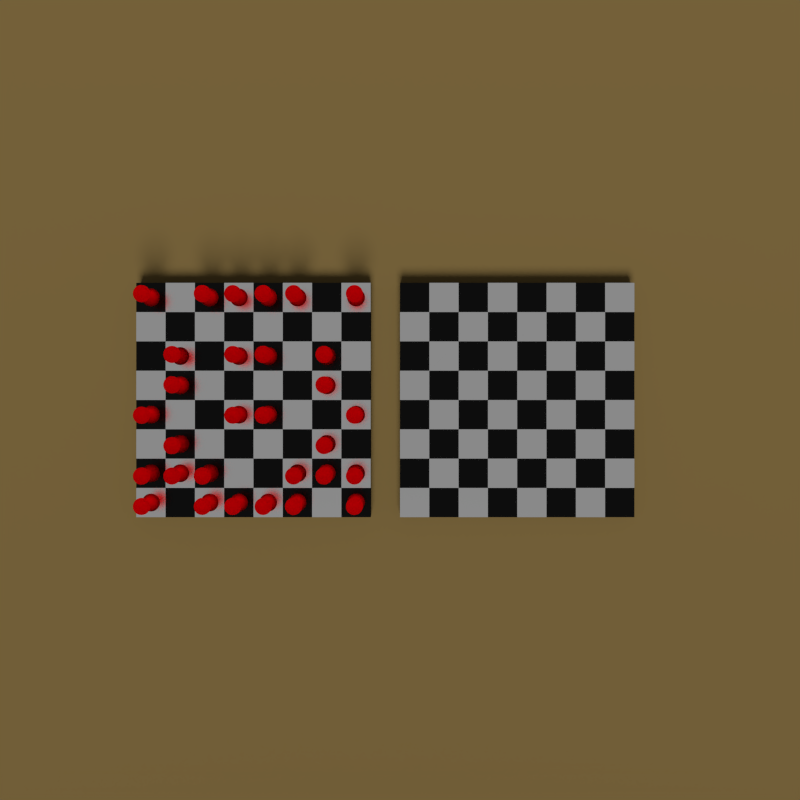 # Source: chessboard_single.blend  (saved by Blender 2.78.0; exported with 4.5.12 LTS)
import bpy
from mathutils import Matrix  # noqa: F401  (used for matrix-valued properties, if any)

bpy.ops.wm.read_factory_settings(use_empty=True)
scene = bpy.context.scene
scene.name = 'Scene'

# ---- collections
col_collection_1 = bpy.data.collections.new('Collection 1'); scene.collection.children.link(col_collection_1)

# ---- materials (node trees are filled in below, after node groups)
mat_black = bpy.data.materials.new('black')
mat_black.alpha_threshold = 0.0
mat_black.diffuse_color = (0.0, 0.0, 0.0, 1.0)
mat_black.roughness = 0.5
mat_black.line_color = (0.0, 0.0, 0.0, 1.0)
mat_white = bpy.data.materials.new('white')
mat_white.alpha_threshold = 0.0
mat_white.diffuse_color = (1.0, 1.0, 1.0, 1.0)
mat_white.roughness = 0.5
mat_white.line_color = (0.0, 0.0, 0.0, 1.0)
mat_pawn = bpy.data.materials.new('pawn')
mat_pawn.alpha_threshold = 0.0
mat_pawn.diffuse_color = (0.2957, 0.0, 0.01831, 1.0)
mat_pawn.roughness = 0.5
mat_pawn.line_color = (0.0, 0.0, 0.0, 1.0)
mat_desk = bpy.data.materials.new('desk')
mat_desk.alpha_threshold = 0.0
mat_desk.diffuse_color = (0.196, 0.13, 0.03134, 1.0)
mat_desk.roughness = 0.5
mat_desk.line_color = (0.0, 0.0, 0.0, 1.0)

# ---- material node trees
mat_black.use_nodes = True; mat_black.node_tree.nodes.clear()
_N = mat_black.node_tree.nodes; _L = mat_black.node_tree.links
n0 = _N.new('ShaderNodeOutputMaterial'); n0.name = 'Material Output'; n0.location = (300, 300)
n1 = _N.new('ShaderNodeBsdfAnisotropic'); n1.name = 'Glossy BSDF'; n1.location = (100, 300)
n1.distribution = 'BECKMANN'
n1.inputs[0].default_value = (0.016, 0.016, 0.016, 1.0)
n1.inputs[1].default_value = 0.266
_L.new(n1.outputs[0], n0.inputs[0])
n0.is_active_output = True
mat_white.use_nodes = True; mat_white.node_tree.nodes.clear()
_N = mat_white.node_tree.nodes; _L = mat_white.node_tree.links
n0 = _N.new('ShaderNodeOutputMaterial'); n0.name = 'Material Output'; n0.location = (300, 300)
n1 = _N.new('ShaderNodeBsdfAnisotropic'); n1.name = 'Glossy BSDF'; n1.location = (100, 300)
n1.distribution = 'BECKMANN'
n1.inputs[0].default_value = (1.0, 1.0, 1.0, 1.0)
n1.inputs[1].default_value = 0.266
_L.new(n1.outputs[0], n0.inputs[0])
n0.is_active_output = True
mat_pawn.use_nodes = True; mat_pawn.node_tree.nodes.clear()
_N = mat_pawn.node_tree.nodes; _L = mat_pawn.node_tree.links
n0 = _N.new('ShaderNodeOutputMaterial'); n0.name = 'Material Output'; n0.location = (300, 300)
n1 = _N.new('ShaderNodeBsdfTranslucent'); n1.name = 'Translucent BSDF'; n1.location = (110, 300)
n1.inputs[0].default_value = (0.814, 0.0, 0.0422, 1.0)
_L.new(n1.outputs[0], n0.inputs[0])
n0.is_active_output = True
mat_desk.use_nodes = True; mat_desk.node_tree.nodes.clear()
_N = mat_desk.node_tree.nodes; _L = mat_desk.node_tree.links
n0 = _N.new('ShaderNodeOutputMaterial'); n0.name = 'Material Output'; n0.location = (300, 300)
n1 = _N.new('ShaderNodeMixShader'); n1.name = 'Mix Shader'; n1.location = (110, 300)
n2 = _N.new('ShaderNodeBsdfDiffuse'); n2.name = 'Diffuse BSDF'; n2.location = (-90, 300)
n2.inputs[0].default_value = (0.06681, 0.04045, 0.0202, 1.0)
n3 = _N.new('ShaderNodeBsdfDiffuse'); n3.name = 'Diffuse BSDF.001'; n3.location = (-90, 300)
n3.inputs[0].default_value = (0.1789, 0.1258, 0.03767, 1.0)
n3.inputs[1].default_value = 0.2
_L.new(n1.outputs[0], n0.inputs[0])
_L.new(n2.outputs[0], n1.inputs[1])
_L.new(n3.outputs[0], n1.inputs[2])
n0.is_active_output = True

# ---- world
world_world = bpy.data.worlds.new('World'); scene.world = world_world
world_world.color = (0.05088, 0.05088, 0.05088)
world_world.use_sun_shadow = False
world_world.sun_shadow_jitter_overblur = 0.0
world_world.cycles.sampling_method = 'NONE'
world_world.cycles.sample_map_resolution = 256

# ---- cameras
cam_camera = bpy.data.cameras.new('Camera')
cam_camera.clip_end = 100.0
cam_camera.lens = 35.0
cam_camera.sensor_width = 32.0
cam_camera.sensor_height = 18.0
cam_camera.ortho_scale = 7.314
cam_camera.dof.focus_distance = 0.0

# ---- lights
light_lamp = bpy.data.lights.new('Lamp', 'SUN')
light_lamp.transmission_factor = 0.0
light_lamp.cutoff_distance = 30.0
light_lamp.angle = 0.4956
light_lamp.energy = 1.0
light_lamp.shadow_buffer_clip_start = 1.001
light_lamp.shadow_soft_size = 0.253
light_lamp.shadow_cascade_max_distance = 1000.0
light_lamp.cycles.max_bounces = 977
light_lamp.cycles.use_multiple_importance_sampling = False

# ---- meshes
me_cube_001 = bpy.data.meshes.new('Cube.001')
me_cube_001.from_pydata([(-6.0, -6.0, -1.0), (-6.0, -4.0, -1.0), (-6.0, -2.0, -1.0), (-6.0, 1.907e-06, -1.0), (-6.0, 2.0, -1.0), (-6.0, 4.0, -1.0), (-6.0, 6.0, -1.0), (-6.0, 8.0, -1.0), (-2.0, -6.0, -1.0), (-2.0, -4.0, -1.0), (-2.0, -2.0, -1.0), (-2.0, 1.907e-06, -1.0), (-2.0, 2.0, -1.0), (-2.0, 4.0, -1.0), (-2.0, 6.0, -1.0), (-2.0, 8.0, -1.0), (1.907e-06, -6.0, -1.0), (1.907e-06, -4.0, -1.0), (1.907e-06, -2.0, -1.0), (1.907e-06, 1.907e-06, -1.0), (1.907e-06, 2.0, -1.0), (1.907e-06, 4.0, -1.0), (1.907e-06, 6.0, -1.0), (1.907e-06, 8.0, -1.0), (2.0, -6.0, -1.0), (2.0, -4.0, -1.0), (2.0, -2.0, -1.0), (2.0, 1.907e-06, -1.0), (2.0, 2.0, -1.0), (2.0, 4.0, -1.0), (2.0, 6.0, -1.0), (2.0, 8.0, -1.0), (4.0, -6.0, -1.0), (4.0, -4.0, -1.0), (4.0, -2.0, -1.0), (4.0, 1.907e-06, -1.0), (4.0, 2.0, -1.0), (4.0, 4.0, -1.0), (4.0, 6.0, -1.0), (4.0, 8.0, -1.0), (6.0, -6.0, -1.0), (6.0, -4.0, -1.0), (6.0, -2.0, -1.0), (6.0, 1.907e-06, -1.0), (6.0, 2.0, -1.0), (6.0, 4.0, -1.0), (6.0, 6.0, -1.0), (6.0, 8.0, -1.0), (8.0, -6.0, -1.0), (8.0, -4.0, -1.0), (8.0, -2.0, -1.0), (8.0, 1.907e-06, -1.0), (8.0, 2.0, -1.0), (8.0, 4.0, -1.0), (8.0, 6.0, -1.0), (8.0, 8.0, -1.0), (-6.0, -8.0, -1.0), (-2.0, -8.0, -1.0), (1.907e-06, -8.0, -1.0), (2.0, -8.0, -1.0), (4.0, -8.0, -1.0), (6.0, -8.0, -1.0), (8.0, -8.0, -1.0), (-8.0, -8.0, -1.0), (-8.0, -4.0, -1.0), (-8.0, -2.0, -1.0), (-8.0, 2.861e-06, -1.0), (-4.0, 6.0, -1.0), (-8.0, -6.0, -1.0), (-8.0, 2.0, -1.0), (-8.0, 4.0, -1.0), (-8.0, 6.0, -1.0), (-8.0, 8.0, -1.0), (-6.0, -4.0, 1.0), (-6.0, -2.0, 1.0), (-6.0, 1.431e-06, 1.0), (-6.0, 8.0, 1.0), (-2.0, -2.0, 1.0), (-2.0, 6.0, 1.0), (-2.0, 8.0, 1.0), (2.384e-06, -4.0, 1.0), (2.384e-06, 1.431e-06, 1.0), (2.384e-06, 4.0, 1.0), (2.384e-06, 8.0, 1.0), (2.0, -6.0, 1.0), (2.0, -4.0, 1.0), (2.0, -2.0, 1.0), (2.0, 1.431e-06, 1.0), (2.0, 2.0, 1.0), (2.0, 4.0, 1.0), (2.0, 8.0, 1.0), (4.0, -6.0, 1.0), (4.0, -4.0, 1.0), (4.0, -2.0, 1.0), (4.0, 1.431e-06, 1.0), (4.0, 2.0, 1.0), (4.0, 8.0, 1.0), (6.0, -6.0, 1.0), (6.0, -4.0, 1.0), (6.0, -2.0, 1.0), (6.0, 1.431e-06, 1.0), (6.0, 6.0, 1.0), (6.0, 8.0, 1.0), (8.0, -6.0, 1.0), (8.0, -4.0, 1.0), (8.0, -2.0, 1.0), (8.0, 1.431e-06, 1.0), (8.0, 4.0, 1.0), (8.0, 6.0, 1.0), (8.0, 8.0, 1.0), (-6.0, -8.0, 1.0), (-6.0, -6.0, 1.0), (-6.0, 2.0, 1.0), (-6.0, 4.0, 1.0), (-6.0, 6.0, 1.0), (-2.0, -8.0, 1.0), (-2.0, -6.0, 1.0), (-2.0, -4.0, 1.0), (-2.0, 2.384e-06, 1.0), (-2.0, 2.0, 1.0), (-2.0, 4.0, 1.0), (9.537e-07, -8.0, 1.0), (9.537e-07, -6.0, 1.0), (9.537e-07, -2.0, 1.0), (9.537e-07, 2.0, 1.0), (9.537e-07, 6.0, 1.0), (2.0, -8.0, 1.0), (2.0, 6.0, 1.0), (4.0, -8.0, 1.0), (4.0, 4.0, 1.0), (4.0, 6.0, 1.0), (6.0, -8.0, 1.0), (6.0, 2.0, 1.0), (6.0, 4.0, 1.0), (8.0, -8.0, 1.0), (8.0, 2.0, 1.0), (-8.0, -8.0, 1.0), (-8.0, -6.0, 1.0), (-8.0, -4.0, 1.0), (-8.0, -2.0, 1.0), (-8.0, 1.907e-06, 1.0), (-8.0, 2.0, 1.0), (-8.0, 4.0, 1.0), (-8.0, 6.0, 1.0), (-8.0, 8.0, 1.0), (-4.0, 8.0, 1.0), (-4.0, -8.0, 1.0), (-4.0, -6.0, 1.0), (-4.0, -4.0, 1.0), (-4.0, -2.0, 1.0), (-4.0, 2.384e-06, 1.0), (-4.0, 2.0, 1.0), (-4.0, 4.0, 1.0), (-4.0, 6.0, 1.0), (-4.0, -8.0, -1.0), (-4.0, -6.0, -1.0), (-4.0, -4.0, -1.0), (-4.0, -2.0, -1.0), (-4.0, 1.907e-06, -1.0), (-4.0, 2.0, -1.0), (-4.0, 4.0, -1.0), (-4.0, 8.0, -1.0)], [], [(0, 56, 63, 68), (1, 0, 68, 64), (2, 1, 64, 65), (3, 2, 65, 66), (4, 3, 66, 69), (5, 4, 69, 70), (6, 5, 70, 71), (7, 6, 71, 72), (8, 57, 154, 155), (9, 8, 155, 156), (10, 9, 156, 157), (11, 10, 157, 158), (12, 11, 158, 159), (13, 12, 159, 160), (14, 13, 160, 67), (15, 14, 67, 161), (16, 58, 57, 8), (17, 16, 8, 9), (18, 17, 9, 10), (19, 18, 10, 11), (20, 19, 11, 12), (21, 20, 12, 13), (22, 21, 13, 14), (23, 22, 14, 15), (24, 59, 58, 16), (25, 24, 16, 17), (26, 25, 17, 18), (27, 26, 18, 19), (28, 27, 19, 20), (29, 28, 20, 21), (30, 29, 21, 22), (31, 30, 22, 23), (32, 60, 59, 24), (33, 32, 24, 25), (34, 33, 25, 26), (35, 34, 26, 27), (36, 35, 27, 28), (37, 36, 28, 29), (38, 37, 29, 30), (39, 38, 30, 31), (40, 61, 60, 32), (41, 40, 32, 33), (42, 41, 33, 34), (43, 42, 34, 35), (44, 43, 35, 36), (45, 44, 36, 37), (46, 45, 37, 38), (47, 46, 38, 39), (48, 62, 61, 40), (49, 48, 40, 41), (50, 49, 41, 42), (51, 50, 42, 43), (52, 51, 43, 44), (53, 52, 44, 45), (54, 53, 45, 46), (55, 54, 46, 47), (111, 137, 136, 110), (73, 138, 137, 111), (74, 139, 138, 73), (75, 140, 139, 74), (112, 141, 140, 75), (113, 142, 141, 112), (114, 143, 142, 113), (76, 144, 143, 114), (116, 147, 146, 115), (117, 148, 147, 116), (77, 149, 148, 117), (118, 150, 149, 77), (119, 151, 150, 118), (120, 152, 151, 119), (78, 153, 152, 120), (79, 145, 153, 78), (122, 116, 115, 121), (80, 117, 116, 122), (123, 77, 117, 80), (81, 118, 77, 123), (124, 119, 118, 81), (82, 120, 119, 124), (125, 78, 120, 82), (83, 79, 78, 125), (84, 122, 121, 126), (85, 80, 122, 84), (86, 123, 80, 85), (87, 81, 123, 86), (88, 124, 81, 87), (89, 82, 124, 88), (127, 125, 82, 89), (90, 83, 125, 127), (91, 84, 126, 128), (92, 85, 84, 91), (93, 86, 85, 92), (94, 87, 86, 93), (95, 88, 87, 94), (129, 89, 88, 95), (130, 127, 89, 129), (96, 90, 127, 130), (97, 91, 128, 131), (98, 92, 91, 97), (99, 93, 92, 98), (100, 94, 93, 99), (132, 95, 94, 100), (133, 129, 95, 132), (101, 130, 129, 133), (102, 96, 130, 101), (103, 97, 131, 134), (104, 98, 97, 103), (105, 99, 98, 104), (106, 100, 99, 105), (135, 132, 100, 106), (107, 133, 132, 135), (108, 101, 133, 107), (109, 102, 101, 108), (0, 111, 110, 56), (111, 0, 1, 73), (2, 74, 73, 1), (3, 75, 74, 2), (4, 112, 75, 3), (5, 113, 112, 4), (6, 114, 113, 5), (7, 76, 114, 6), (8, 116, 115, 57), (9, 117, 116, 8), (10, 77, 117, 9), (11, 118, 77, 10), (12, 119, 118, 11), (13, 120, 119, 12), (14, 78, 120, 13), (15, 79, 78, 14), (16, 122, 121, 58), (17, 80, 122, 16), (18, 123, 80, 17), (19, 81, 123, 18), (20, 124, 81, 19), (21, 82, 124, 20), (22, 125, 82, 21), (23, 83, 125, 22), (24, 84, 126, 59), (25, 85, 84, 24), (26, 86, 85, 25), (27, 87, 86, 26), (28, 88, 87, 27), (29, 89, 88, 28), (30, 127, 89, 29), (31, 90, 127, 30), (32, 91, 128, 60), (33, 92, 91, 32), (34, 93, 92, 33), (35, 94, 93, 34), (36, 95, 94, 35), (37, 129, 95, 36), (38, 130, 129, 37), (39, 96, 130, 38), (40, 97, 131, 61), (41, 98, 97, 40), (42, 99, 98, 41), (43, 100, 99, 42), (44, 132, 100, 43), (45, 133, 132, 44), (46, 101, 133, 45), (47, 102, 101, 46), (48, 103, 134, 62), (49, 104, 103, 48), (50, 105, 104, 49), (51, 106, 105, 50), (52, 135, 106, 51), (53, 107, 135, 52), (54, 108, 107, 53), (55, 109, 108, 54), (56, 110, 136, 63), (0, 111, 137, 68), (1, 73, 138, 64), (2, 74, 139, 65), (3, 75, 140, 66), (4, 112, 141, 69), (5, 113, 142, 70), (6, 114, 143, 71), (57, 115, 146, 154), (8, 116, 147, 155), (9, 117, 148, 156), (10, 77, 149, 157), (11, 118, 150, 158), (12, 119, 151, 159), (13, 120, 152, 160), (14, 78, 153, 67), (58, 121, 115, 57), (16, 122, 116, 8), (17, 80, 117, 9), (18, 123, 77, 10), (19, 81, 118, 11), (20, 124, 119, 12), (21, 82, 120, 13), (22, 125, 78, 14), (59, 126, 121, 58), (24, 84, 122, 16), (25, 85, 80, 17), (26, 86, 123, 18), (27, 87, 81, 19), (28, 88, 124, 20), (29, 89, 82, 21), (30, 127, 125, 22), (60, 128, 126, 59), (32, 91, 84, 24), (33, 92, 85, 25), (34, 93, 86, 26), (35, 94, 87, 27), (36, 95, 88, 28), (37, 129, 89, 29), (38, 130, 127, 30), (61, 131, 128, 60), (40, 97, 91, 32), (41, 98, 92, 33), (42, 99, 93, 34), (43, 100, 94, 35), (44, 132, 95, 36), (45, 133, 129, 37), (46, 101, 130, 38), (62, 134, 131, 61), (48, 103, 97, 40), (49, 104, 98, 41), (50, 105, 99, 42), (51, 106, 100, 43), (52, 135, 132, 44), (53, 107, 133, 45), (54, 108, 101, 46), (63, 136, 137, 68), (68, 137, 138, 64), (64, 138, 139, 65), (65, 139, 140, 66), (66, 140, 141, 69), (69, 141, 142, 70), (70, 142, 143, 71), (71, 143, 144, 72), (154, 146, 147, 155), (155, 147, 148, 156), (156, 148, 149, 157), (157, 149, 150, 158), (158, 150, 151, 159), (159, 151, 152, 160), (160, 152, 153, 67), (67, 153, 145, 161), (76, 7, 72, 144), (79, 15, 161, 145), (83, 23, 15, 79), (90, 31, 23, 83), (96, 39, 31, 90), (102, 47, 39, 96), (109, 55, 47, 102), (0, 111, 147, 155), (148, 156, 1, 73), (149, 157, 2, 74), (150, 158, 3, 75), (151, 159, 4, 112), (152, 160, 5, 113), (153, 67, 6, 114), (145, 161, 7, 76), (154, 146, 110, 56), (147, 111, 110, 146), (148, 73, 111, 147), (149, 74, 73, 148), (150, 75, 74, 149), (151, 112, 75, 150), (152, 113, 112, 151), (153, 114, 113, 152), (145, 76, 114, 153), (56, 0, 155, 154), (0, 1, 156, 155), (157, 156, 1, 2), (158, 157, 2, 3), (159, 158, 3, 4), (160, 159, 4, 5), (67, 160, 5, 6), (161, 67, 6, 7)])
me_cube_001.polygons.foreach_set('material_index', [0, 0, 0, 0, 0, 0, 0, 0, 0, 0, 0, 0, 0, 0, 0, 0, 0, 0, 0, 0, 0, 0, 0, 0, 0, 0, 0, 0, 0, 0, 0, 0, 0, 0, 0, 0, 0, 0, 0, 0, 0, 0, 0, 0, 0, 0, 0, 0, 0, 0, 0, 0, 0, 0, 0, 0, 1, 0, 1, 0, 1, 0, 1, 0, 1, 0, 1, 0, 1, 0, 1, 0, 0, 1, 0, 1, 0, 1, 0, 1, 1, 0, 1, 0, 1, 0, 1, 0, 0, 1, 0, 1, 0, 1, 0, 1, 1, 0, 1, 0, 1, 0, 1, 0, 0, 1, 0, 1, 0, 1, 0, 1, 0, 0, 0, 0, 0, 0, 0, 0, 0, 0, 0, 0, 0, 0, 0, 0, 0, 0, 0, 0, 0, 0, 0, 0, 0, 0, 0, 0, 0, 0, 0, 0, 0, 0, 0, 0, 0, 0, 0, 0, 0, 0, 0, 0, 0, 0, 0, 0, 0, 0, 0, 0, 0, 0, 0, 0, 0, 0, 0, 0, 0, 0, 0, 0, 0, 0, 0, 0, 0, 0, 0, 0, 0, 0, 0, 0, 0, 0, 0, 0, 0, 0, 0, 0, 0, 0, 0, 0, 0, 0, 0, 0, 0, 0, 0, 0, 0, 0, 0, 0, 0, 0, 0, 0, 0, 0, 0, 0, 0, 0, 0, 0, 0, 0, 0, 0, 0, 0, 0, 0, 0, 0, 0, 0, 0, 0, 0, 0, 0, 0, 0, 0, 0, 0, 0, 0, 0, 0, 0, 0, 0, 0, 0, 0, 0, 1, 0, 1, 0, 1, 0, 1, 0, 0, 0, 0, 0, 0, 0, 0])
me_cube_001.materials.append(mat_black)
me_cube_001.materials.append(mat_white)
me_cube_001.use_remesh_preserve_volume = False
me_cube_001.use_remesh_preserve_attributes = False
me_cube_001.use_mirror_vertex_groups = False
me_cube_001.update()
me_plane_011 = bpy.data.meshes.new('Plane.011')
me_plane_011.from_pydata([(-0.485, 2.21, 0.28), (-0.5419, 2.211, 0.1446), (-0.4582, 2.309, 0.2646), (-0.3962, 2.211, 0.397), (-0.4885, 2.119, 0.282), (-0.5463, 2.119, 0.1456), (-0.5106, 2.31, 0.1369), (-0.3739, 2.31, 0.3737), (-0.3992, 2.119, 0.4003), (2.062e-07, 2.21, 0.56), (-0.1457, 2.211, 0.5416), (1.378e-07, 2.309, 0.5291), (0.1457, 2.211, 0.5416), (2.757e-07, 2.119, 0.5641), (-0.1471, 2.119, 0.5459), (-0.1367, 2.31, 0.5106), (0.1367, 2.31, 0.5106), (0.1471, 2.119, 0.5459), (0.485, 2.21, 0.28), (0.3962, 2.211, 0.397), (0.4582, 2.309, 0.2646), (0.5419, 2.211, 0.1446), (0.4885, 2.119, 0.282), (0.3992, 2.119, 0.4003), (0.3739, 2.31, 0.3737), (0.5106, 2.31, 0.1369), (0.5463, 2.119, 0.1456), (0.485, 2.21, -0.28), (0.5419, 2.211, -0.1446), (0.4582, 2.309, -0.2646), (0.3962, 2.211, -0.397), (0.4885, 2.119, -0.282), (0.5463, 2.119, -0.1456), (0.5106, 2.31, -0.1369), (0.3739, 2.31, -0.3737), (0.3992, 2.119, -0.4003), (-2.056e-07, 2.21, -0.56), (0.1457, 2.211, -0.5416), (-1.267e-07, 2.309, -0.5291), (-0.1457, 2.211, -0.5416), (-2.757e-07, 2.119, -0.5641), (0.1471, 2.119, -0.5459), (0.1367, 2.31, -0.5106), (-0.1367, 2.31, -0.5106), (-0.1471, 2.119, -0.5459), (-0.485, 2.21, -0.28), (-0.5419, 2.211, -0.1446), (-0.4885, 2.119, -0.282), (-0.3962, 2.211, -0.397), (-0.4582, 2.309, -0.2646), (-0.5106, 2.31, -0.1369), (-0.5463, 2.119, -0.1456), (-0.3992, 2.119, -0.4003), (-0.3739, 2.31, -0.3737), (-0.2985, 2.567, 0.1724), (-0.2987, 2.596, 0.09903), (-0.2351, 2.596, 0.2092), (-0.3542, 2.505, 0.2045), (-0.3868, 2.511, 0.1074), (-0.1924, 2.656, 0.1111), (-0.2864, 2.511, 0.2813), (2.559e-08, 2.567, 0.3447), (-0.06359, 2.596, 0.3082), (0.06359, 2.596, 0.3082), (4.284e-08, 2.505, 0.409), (-0.1004, 2.511, 0.3887), (7.451e-09, 2.656, 0.2221), (0.1004, 2.511, 0.3887), (0.2985, 2.567, 0.1724), (0.2351, 2.596, 0.2092), (0.2987, 2.596, 0.09903), (0.3542, 2.505, 0.2045), (0.2864, 2.511, 0.2813), (0.1924, 2.656, 0.1111), (0.3868, 2.511, 0.1074), (0.2985, 2.567, -0.1724), (0.2987, 2.596, -0.09903), (0.2351, 2.596, -0.2092), (0.3542, 2.505, -0.2045), (0.3868, 2.511, -0.1074), (0.1924, 2.656, -0.1111), (0.2864, 2.511, -0.2813), (-1.076e-08, 2.567, -0.3447), (0.06359, 2.596, -0.3082), (-0.06359, 2.596, -0.3082), (-2.421e-08, 2.505, -0.409), (0.1004, 2.511, -0.3887), (0.0, 2.656, -0.2221), (-0.1004, 2.511, -0.3887), (-0.2985, 2.567, -0.1724), (-0.2351, 2.596, -0.2092), (-0.2987, 2.596, -0.09903), (-0.3542, 2.505, -0.2045), (-0.2864, 2.511, -0.2813), (-0.1924, 2.656, -0.1111), (-0.3868, 2.511, -0.1074), (-0.3354, 1.915, 0.1936), (-0.3751, 1.915, 0.09994), (-0.2673, 1.81, 0.1543), (-0.2741, 1.915, 0.2748), (-0.407, 1.982, 0.235), (-0.4552, 1.982, 0.1213), (-0.2989, 1.81, 0.07966), (-0.2185, 1.81, 0.2191), (-0.3326, 1.982, 0.3336), (3.226e-07, 1.915, 0.3873), (-0.101, 1.915, 0.3748), (2.85e-07, 1.81, 0.3087), (0.101, 1.915, 0.3748), (3.371e-07, 1.982, 0.47), (-0.1225, 1.982, 0.4548), (-0.08048, 1.81, 0.2987), (0.08048, 1.81, 0.2987), (0.1225, 1.982, 0.4548), (0.3354, 1.915, 0.1936), (0.2741, 1.915, 0.2748), (0.2673, 1.81, 0.1543), (0.3751, 1.915, 0.09994), (0.407, 1.982, 0.235), (0.3326, 1.982, 0.3336), (0.2185, 1.81, 0.2191), (0.2989, 1.81, 0.07966), (0.4552, 1.982, 0.1213), (0.3354, 1.915, -0.1936), (0.3751, 1.915, -0.09994), (0.2673, 1.81, -0.1543), (0.2741, 1.915, -0.2748), (0.407, 1.982, -0.235), (0.4552, 1.982, -0.1213), (0.2989, 1.81, -0.07966), (0.2185, 1.81, -0.2191), (0.3326, 1.982, -0.3336), (-3.211e-07, 1.915, -0.3873), (0.101, 1.915, -0.3748), (-2.831e-07, 1.81, -0.3087), (-0.101, 1.915, -0.3748), (-3.39e-07, 1.982, -0.47), (0.1225, 1.982, -0.4548), (0.08048, 1.81, -0.2987), (-0.08048, 1.81, -0.2987), (-0.1225, 1.982, -0.4548), (-0.3354, 1.915, -0.1936), (-0.3751, 1.915, -0.09994), (-0.407, 1.982, -0.235), (-0.2741, 1.915, -0.2748), (-0.2673, 1.81, -0.1543), (-0.2989, 1.81, -0.07966), (-0.4552, 1.982, -0.1213), (-0.3326, 1.982, -0.3336), (-0.2185, 1.81, -0.2191), (-0.2375, 1.057, 0.1371), (-0.2656, 1.057, 0.07077), (-0.2801, 0.7368, 0.1617), (-0.1941, 1.057, 0.1946), (-0.2144, 1.372, 0.1238), (-0.2397, 1.372, 0.06389), (-0.3132, 0.7368, 0.08347), (-0.2289, 0.7368, 0.2295), (-0.1752, 1.372, 0.1757), (1.188e-07, 1.057, 0.2742), (-0.07151, 1.057, 0.2654), (6.519e-08, 0.7368, 0.3234), (0.07151, 1.057, 0.2654), (1.751e-07, 1.372, 0.2476), (-0.06455, 1.372, 0.2396), (-0.08433, 0.7368, 0.313), (0.08433, 0.7368, 0.313), (0.06455, 1.372, 0.2396), (0.2375, 1.057, 0.1371), (0.1941, 1.057, 0.1946), (0.2801, 0.7368, 0.1617), (0.2656, 1.057, 0.07077), (0.2144, 1.372, 0.1238), (0.1752, 1.372, 0.1757), (0.2289, 0.7368, 0.2295), (0.3132, 0.7368, 0.08347), (0.2397, 1.372, 0.06389), (0.2375, 1.057, -0.1371), (0.2656, 1.057, -0.07077), (0.2801, 0.7368, -0.1617), (0.1941, 1.057, -0.1946), (0.2144, 1.372, -0.1238), (0.2397, 1.372, -0.06389), (0.3132, 0.7368, -0.08347), (0.2289, 0.7368, -0.2295), (0.1752, 1.372, -0.1757), (-1.043e-07, 1.057, -0.2742), (0.07151, 1.057, -0.2654), (-4.47e-08, 0.7368, -0.3234), (-0.07151, 1.057, -0.2654), (-1.676e-07, 1.372, -0.2476), (0.06455, 1.372, -0.2396), (0.08433, 0.7368, -0.313), (-0.08433, 0.7368, -0.313), (-0.06455, 1.372, -0.2396), (-0.2375, 1.057, -0.1371), (-0.1941, 1.057, -0.1946), (-0.2801, 0.7368, -0.1617), (-0.2656, 1.057, -0.07077), (-0.2144, 1.372, -0.1238), (-0.1752, 1.372, -0.1757), (-0.2289, 0.7368, -0.2295), (-0.3132, 0.7368, -0.08347), (-0.2397, 1.372, -0.06388), (-0.4335, 0.1408, 0.2503), (-0.4848, 0.1408, 0.1292), (-0.4835, 0.05782, 0.2792), (-0.3543, 0.1408, 0.3552), (-0.3831, 0.2671, 0.2212), (-0.4284, 0.2671, 0.1142), (-0.5407, 0.05782, 0.1441), (-0.3951, 0.05782, 0.3962), (-0.3131, 0.2671, 0.3139), (-3.006e-08, 0.1408, 0.5006), (-0.1305, 0.1408, 0.4844), (-4.47e-08, 0.05782, 0.5583), (0.1305, 0.1408, 0.4844), (-1.118e-08, 0.2671, 0.4423), (-0.1153, 0.2671, 0.4281), (-0.1456, 0.05782, 0.5403), (0.1456, 0.05782, 0.5403), (0.1153, 0.2671, 0.4281), (0.4335, 0.1408, 0.2503), (0.3543, 0.1408, 0.3552), (0.4835, 0.05782, 0.2792), (0.4848, 0.1408, 0.1292), (0.3831, 0.2671, 0.2212), (0.3131, 0.2671, 0.3139), (0.3951, 0.05782, 0.3962), (0.5407, 0.05782, 0.1441), (0.4284, 0.2671, 0.1142), (0.4335, 0.1408, -0.2503), (0.4848, 0.1408, -0.1292), (0.4835, 0.05782, -0.2792), (0.3543, 0.1408, -0.3552), (0.3831, 0.2671, -0.2212), (0.4284, 0.2671, -0.1142), (0.5407, 0.05782, -0.1441), (0.3951, 0.05782, -0.3962), (0.3131, 0.2671, -0.3139), (6.706e-08, 0.1408, -0.5006), (0.1305, 0.1408, -0.4844), (7.823e-08, 0.05782, -0.5583), (-0.1305, 0.1408, -0.4844), (4.47e-08, 0.2671, -0.4423), (0.1153, 0.2671, -0.4281), (0.1456, 0.05782, -0.5403), (-0.1456, 0.05782, -0.5403), (-0.1153, 0.2671, -0.4281), (-0.4335, 0.1408, -0.2503), (-0.3543, 0.1408, -0.3552), (-0.4835, 0.05782, -0.2792), (-0.4848, 0.1408, -0.1292), (-0.3831, 0.2671, -0.2212), (-0.3131, 0.2671, -0.3139), (-0.3951, 0.05782, -0.3962), (-0.5407, 0.05782, -0.1441), (-0.4284, 0.2671, -0.1142), (-0.5673, 2.119, 3.912e-07), (-0.5623, 2.211, 3.129e-07), (-0.5287, 2.312, 2.347e-07), (-0.3943, 2.518, 1.378e-07), (-0.2958, 2.608, 1.197e-07), (-0.1731, 2.68, 1.136e-07), (-0.4727, 1.982, 4.545e-07), (-0.3895, 1.915, 4.363e-07), (-0.3104, 1.81, 3.949e-07), (-0.249, 1.372, 2.831e-07), (-0.2758, 1.057, 2.193e-07), (-0.3253, 0.7368, 1.583e-07), (-0.4449, 0.2671, 7.451e-08), (-0.5034, 0.1408, 5.122e-08), (-0.5615, 0.05782, 3.353e-08), (-0.519, 2.041, 0.1383), (-0.4641, 2.041, 0.268), (-0.3793, 2.041, 0.3803), (-0.4573, 2.413, 0.124), (-0.4131, 2.409, 0.2385), (-0.336, 2.413, 0.334), (-0.2471, 1.638, 0.06584), (-0.2209, 1.638, 0.1276), (-0.1806, 1.638, 0.1811), (-0.3713, 0.4586, 0.09894), (-0.332, 0.4586, 0.1917), (-0.2713, 0.4586, 0.2721), (-0.5964, -0.00341, 0.1589), (-0.5333, -0.00341, 0.3079), (-0.4358, -0.00341, 0.437), (-0.1397, 2.041, 0.5186), (3.227e-07, 2.041, 0.5359), (0.1397, 2.041, 0.5186), (-0.1213, 2.413, 0.458), (8.149e-08, 2.409, 0.477), (0.1213, 2.413, 0.458), (-0.06652, 1.638, 0.2469), (2.346e-07, 1.638, 0.2551), (0.06652, 1.638, 0.2469), (-0.09996, 0.4586, 0.371), (1.921e-08, 0.4586, 0.3834), (0.09996, 0.4586, 0.371), (-0.1606, -0.00341, 0.5959), (-5.588e-08, -0.00341, 0.6158), (0.1606, -0.00341, 0.5959), (0.3793, 2.041, 0.3803), (0.4641, 2.041, 0.268), (0.519, 2.041, 0.1383), (0.336, 2.413, 0.334), (0.4131, 2.409, 0.2385), (0.4573, 2.413, 0.124), (0.1806, 1.638, 0.1811), (0.2209, 1.638, 0.1276), (0.2471, 1.638, 0.06584), (0.2713, 0.4586, 0.2721), (0.332, 0.4586, 0.1917), (0.3713, 0.4586, 0.09894), (0.4358, -0.00341, 0.437), (0.5333, -0.00341, 0.3079), (0.5964, -0.00341, 0.1589), (0.519, 2.041, -0.1383), (0.4641, 2.041, -0.268), (0.3793, 2.041, -0.3803), (0.4573, 2.413, -0.124), (0.4131, 2.409, -0.2385), (0.336, 2.413, -0.334), (0.2471, 1.638, -0.06584), (0.2209, 1.638, -0.1276), (0.1806, 1.638, -0.1811), (0.3713, 0.4586, -0.09894), (0.332, 0.4586, -0.1917), (0.2713, 0.4586, -0.2721), (0.5964, -0.00341, -0.1589), (0.5333, -0.00341, -0.3079), (0.4358, -0.00341, -0.437), (0.1397, 2.041, -0.5186), (-3.25e-07, 2.041, -0.5359), (-0.1397, 2.041, -0.5186), (0.1213, 2.413, -0.458), (-6.333e-08, 2.409, -0.477), (-0.1213, 2.413, -0.458), (0.06652, 1.638, -0.2469), (-2.286e-07, 1.638, -0.2551), (-0.06652, 1.638, -0.2469), (0.09996, 0.4586, -0.371), (6.519e-09, 0.4586, -0.3834), (-0.09996, 0.4586, -0.371), (0.1606, -0.00341, -0.5959), (8.196e-08, -0.00341, -0.6158), (-0.1606, -0.00341, -0.5959), (-0.519, 2.041, -0.1383), (-0.4641, 2.041, -0.268), (-0.3793, 2.041, -0.3803), (-0.4573, 2.413, -0.124), (-0.4131, 2.409, -0.2385), (-0.336, 2.413, -0.334), (-0.2471, 1.638, -0.06584), (-0.2209, 1.638, -0.1276), (-0.1806, 1.638, -0.181), (-0.3713, 0.4586, -0.09894), (-0.332, 0.4586, -0.1917), (-0.2713, 0.4586, -0.2721), (-0.5964, -0.00341, -0.1589), (-0.5333, -0.00341, -0.3079), (-0.4358, -0.00341, -0.437), (-0.2837, 2.119, 0.4913), (-0.2812, 2.211, 0.487), (-0.2644, 2.312, 0.4579), (0.2837, 2.119, 0.4913), (0.2812, 2.211, 0.487), (0.2644, 2.312, 0.4579), (0.5673, 2.119, -1.937e-07), (0.5623, 2.211, -1.276e-07), (0.5287, 2.312, -5.588e-08), (0.2837, 2.119, -0.4913), (0.2812, 2.211, -0.487), (0.2644, 2.312, -0.4579), (-0.2837, 2.119, -0.4913), (-0.2812, 2.211, -0.487), (-0.2644, 2.312, -0.4579), (-0.2363, 1.982, 0.4094), (-0.1947, 1.915, 0.3373), (-0.1552, 1.81, 0.2688), (0.2363, 1.982, 0.4094), (0.1947, 1.915, 0.3373), (0.1552, 1.81, 0.2688), (0.4727, 1.982, -2.44e-07), (0.3895, 1.915, -2.244e-07), (0.3104, 1.81, -1.844e-07), (0.2363, 1.982, -0.4094), (0.1947, 1.915, -0.3373), (0.1552, 1.81, -0.2688), (-0.2363, 1.982, -0.4094), (-0.1947, 1.915, -0.3373), (-0.1552, 1.81, -0.2688), (-0.1245, 1.372, 0.2156), (-0.1379, 1.057, 0.2389), (-0.1626, 0.7368, 0.2817), (0.1245, 1.372, 0.2156), (0.1379, 1.057, 0.2389), (0.1626, 0.7368, 0.2817), (0.249, 1.372, -7.264e-08), (0.2758, 1.057, -1.397e-08), (0.3253, 0.7368, 3.912e-08), (0.1245, 1.372, -0.2156), (0.1379, 1.057, -0.2389), (0.1626, 0.7368, -0.2817), (-0.1245, 1.372, -0.2156), (-0.1379, 1.057, -0.2389), (-0.1626, 0.7368, -0.2817), (-0.2224, 0.2671, 0.3853), (-0.2517, 0.1408, 0.436), (-0.2807, 0.05782, 0.4863), (0.2224, 0.2671, 0.3853), (0.2517, 0.1408, 0.436), (0.2807, 0.05782, 0.4863), (0.4449, 0.2671, 1.136e-07), (0.5034, 0.1408, 1.295e-07), (0.5615, 0.05782, 1.416e-07), (0.2224, 0.2671, -0.3853), (0.2517, 0.1408, -0.436), (0.2807, 0.05782, -0.4863), (-0.2224, 0.2671, -0.3853), (-0.2517, 0.1408, -0.436), (-0.2807, 0.05782, -0.4863), (-0.08657, 2.68, -0.1499), (-0.1479, 2.608, -0.2561), (-0.1972, 2.518, -0.3415), (0.08657, 2.68, -0.1499), (0.1479, 2.608, -0.2561), (0.1972, 2.518, -0.3415), (0.1731, 2.68, 9.127e-08), (0.2958, 2.608, 7.87e-08), (0.3943, 2.518, 5.402e-08), (0.08657, 2.68, 0.1499), (0.1479, 2.608, 0.2561), (0.1972, 2.518, 0.3415), (-0.08657, 2.68, 0.1499), (-0.1479, 2.608, 0.2561), (-0.1972, 2.518, 0.3415), (-0.539, 2.041, 4.433e-07), (-0.4712, 2.416, 1.731e-07), (2.001e-09, 2.734, 1.039e-07), (-0.2566, 1.638, 3.425e-07), (-0.3856, 0.4586, 1.091e-07), (-0.6193, -0.00341, 2.361e-08), (-0.2695, 2.041, 0.4668), (-0.2356, 2.416, 0.4081), (-0.1283, 1.638, 0.2222), (-0.1928, 0.4586, 0.3339), (-0.3097, -0.00341, 0.5363), (0.2695, 2.041, 0.4668), (0.2356, 2.416, 0.4081), (0.1283, 1.638, 0.2222), (0.1928, 0.4586, 0.3339), (0.3097, -0.00341, 0.5363), (0.539, 2.041, -2.368e-07), (0.4712, 2.416, 1.163e-08), (0.2566, 1.638, -1.313e-07), (0.3856, 0.4586, 8.39e-08), (0.6193, -0.00341, 1.544e-07), (0.2695, 2.041, -0.4668), (0.2356, 2.416, -0.4081), (0.1283, 1.638, -0.2222), (0.1928, 0.4586, -0.3339), (0.3097, -0.00341, -0.5363), (-0.2695, 2.041, -0.4668), (-0.2356, 2.416, -0.4081), (-0.1283, 1.638, -0.2222), (-0.1928, 0.4586, -0.3339), (-0.3097, -0.00341, -0.5363)], [], [(0, 4, 5, 1), (1, 5, 258, 259), (4, 274, 273, 5), (5, 273, 438, 258), (0, 1, 6, 2), (2, 6, 276, 277), (1, 259, 260, 6), (6, 260, 439, 276), (0, 2, 7, 3), (3, 7, 365, 364), (2, 277, 278, 7), (7, 278, 445, 365), (0, 3, 8, 4), (4, 8, 275, 274), (3, 364, 363, 8), (8, 363, 444, 275), (9, 13, 14, 10), (10, 14, 363, 364), (13, 289, 288, 14), (14, 288, 444, 363), (9, 10, 15, 11), (11, 15, 291, 292), (10, 364, 365, 15), (15, 365, 445, 291), (9, 11, 16, 12), (12, 16, 368, 367), (11, 292, 293, 16), (16, 293, 450, 368), (9, 12, 17, 13), (13, 17, 290, 289), (12, 367, 366, 17), (17, 366, 449, 290), (18, 22, 23, 19), (19, 23, 366, 367), (22, 304, 303, 23), (23, 303, 449, 366), (18, 19, 24, 20), (20, 24, 306, 307), (19, 367, 368, 24), (24, 368, 450, 306), (18, 20, 25, 21), (21, 25, 371, 370), (20, 307, 308, 25), (25, 308, 455, 371), (18, 21, 26, 22), (22, 26, 305, 304), (21, 370, 369, 26), (26, 369, 454, 305), (27, 31, 32, 28), (28, 32, 369, 370), (31, 319, 318, 32), (32, 318, 454, 369), (27, 28, 33, 29), (29, 33, 321, 322), (28, 370, 371, 33), (33, 371, 455, 321), (27, 29, 34, 30), (30, 34, 374, 373), (29, 322, 323, 34), (34, 323, 460, 374), (27, 30, 35, 31), (31, 35, 320, 319), (30, 373, 372, 35), (35, 372, 459, 320), (36, 40, 41, 37), (37, 41, 372, 373), (40, 334, 333, 41), (41, 333, 459, 372), (36, 37, 42, 38), (38, 42, 336, 337), (37, 373, 374, 42), (42, 374, 460, 336), (36, 38, 43, 39), (39, 43, 377, 376), (38, 337, 338, 43), (43, 338, 465, 377), (36, 39, 44, 40), (40, 44, 335, 334), (39, 376, 375, 44), (44, 375, 464, 335), (45, 49, 50, 46), (46, 50, 260, 259), (49, 352, 351, 50), (50, 351, 439, 260), (45, 46, 51, 47), (47, 51, 348, 349), (46, 259, 258, 51), (51, 258, 438, 348), (45, 47, 52, 48), (48, 52, 375, 376), (47, 349, 350, 52), (52, 350, 464, 375), (45, 48, 53, 49), (49, 53, 353, 352), (48, 376, 377, 53), (53, 377, 465, 353), (54, 57, 58, 55), (55, 58, 261, 262), (57, 277, 276, 58), (58, 276, 439, 261), (54, 55, 59, 56), (56, 59, 435, 436), (55, 262, 263, 59), (59, 263, 440, 435), (54, 56, 60, 57), (57, 60, 278, 277), (56, 436, 437, 60), (60, 437, 445, 278), (61, 64, 65, 62), (62, 65, 437, 436), (64, 292, 291, 65), (65, 291, 445, 437), (61, 62, 66, 63), (63, 66, 432, 433), (62, 436, 435, 66), (66, 435, 440, 432), (61, 63, 67, 64), (64, 67, 293, 292), (63, 433, 434, 67), (67, 434, 450, 293), (68, 71, 72, 69), (69, 72, 434, 433), (71, 307, 306, 72), (72, 306, 450, 434), (68, 69, 73, 70), (70, 73, 429, 430), (69, 433, 432, 73), (73, 432, 440, 429), (68, 70, 74, 71), (71, 74, 308, 307), (70, 430, 431, 74), (74, 431, 455, 308), (75, 78, 79, 76), (76, 79, 431, 430), (78, 322, 321, 79), (79, 321, 455, 431), (75, 76, 80, 77), (77, 80, 426, 427), (76, 430, 429, 80), (80, 429, 440, 426), (75, 77, 81, 78), (78, 81, 323, 322), (77, 427, 428, 81), (81, 428, 460, 323), (82, 85, 86, 83), (83, 86, 428, 427), (85, 337, 336, 86), (86, 336, 460, 428), (82, 83, 87, 84), (84, 87, 423, 424), (83, 427, 426, 87), (87, 426, 440, 423), (82, 84, 88, 85), (85, 88, 338, 337), (84, 424, 425, 88), (88, 425, 465, 338), (89, 92, 93, 90), (90, 93, 425, 424), (92, 352, 353, 93), (93, 353, 465, 425), (89, 90, 94, 91), (91, 94, 263, 262), (90, 424, 423, 94), (94, 423, 440, 263), (89, 91, 95, 92), (92, 95, 351, 352), (91, 262, 261, 95), (95, 261, 439, 351), (96, 100, 101, 97), (97, 101, 264, 265), (100, 274, 273, 101), (101, 273, 438, 264), (96, 97, 102, 98), (98, 102, 279, 280), (97, 265, 266, 102), (102, 266, 441, 279), (96, 98, 103, 99), (99, 103, 380, 379), (98, 280, 281, 103), (103, 281, 446, 380), (96, 99, 104, 100), (100, 104, 275, 274), (99, 379, 378, 104), (104, 378, 444, 275), (105, 109, 110, 106), (106, 110, 378, 379), (109, 289, 288, 110), (110, 288, 444, 378), (105, 106, 111, 107), (107, 111, 294, 295), (106, 379, 380, 111), (111, 380, 446, 294), (105, 107, 112, 108), (108, 112, 383, 382), (107, 295, 296, 112), (112, 296, 451, 383), (105, 108, 113, 109), (109, 113, 290, 289), (108, 382, 381, 113), (113, 381, 449, 290), (114, 118, 119, 115), (115, 119, 381, 382), (118, 304, 303, 119), (119, 303, 449, 381), (114, 115, 120, 116), (116, 120, 309, 310), (115, 382, 383, 120), (120, 383, 451, 309), (114, 116, 121, 117), (117, 121, 386, 385), (116, 310, 311, 121), (121, 311, 456, 386), (114, 117, 122, 118), (118, 122, 305, 304), (117, 385, 384, 122), (122, 384, 454, 305), (123, 127, 128, 124), (124, 128, 384, 385), (127, 319, 318, 128), (128, 318, 454, 384), (123, 124, 129, 125), (125, 129, 324, 325), (124, 385, 386, 129), (129, 386, 456, 324), (123, 125, 130, 126), (126, 130, 389, 388), (125, 325, 326, 130), (130, 326, 461, 389), (123, 126, 131, 127), (127, 131, 320, 319), (126, 388, 387, 131), (131, 387, 459, 320), (132, 136, 137, 133), (133, 137, 387, 388), (136, 334, 333, 137), (137, 333, 459, 387), (132, 133, 138, 134), (134, 138, 339, 340), (133, 388, 389, 138), (138, 389, 461, 339), (132, 134, 139, 135), (135, 139, 392, 391), (134, 340, 341, 139), (139, 341, 466, 392), (132, 135, 140, 136), (136, 140, 335, 334), (135, 391, 390, 140), (140, 390, 464, 335), (141, 145, 146, 142), (142, 146, 266, 265), (145, 355, 354, 146), (146, 354, 441, 266), (141, 142, 147, 143), (143, 147, 348, 349), (142, 265, 264, 147), (147, 264, 438, 348), (141, 143, 148, 144), (144, 148, 390, 391), (143, 349, 350, 148), (148, 350, 464, 390), (141, 144, 149, 145), (145, 149, 356, 355), (144, 391, 392, 149), (149, 392, 466, 356), (150, 154, 155, 151), (151, 155, 267, 268), (154, 280, 279, 155), (155, 279, 441, 267), (150, 151, 156, 152), (152, 156, 282, 283), (151, 268, 269, 156), (156, 269, 442, 282), (150, 152, 157, 153), (153, 157, 395, 394), (152, 283, 284, 157), (157, 284, 447, 395), (150, 153, 158, 154), (154, 158, 281, 280), (153, 394, 393, 158), (158, 393, 446, 281), (159, 163, 164, 160), (160, 164, 393, 394), (163, 295, 294, 164), (164, 294, 446, 393), (159, 160, 165, 161), (161, 165, 297, 298), (160, 394, 395, 165), (165, 395, 447, 297), (159, 161, 166, 162), (162, 166, 398, 397), (161, 298, 299, 166), (166, 299, 452, 398), (159, 162, 167, 163), (163, 167, 296, 295), (162, 397, 396, 167), (167, 396, 451, 296), (168, 172, 173, 169), (169, 173, 396, 397), (172, 310, 309, 173), (173, 309, 451, 396), (168, 169, 174, 170), (170, 174, 312, 313), (169, 397, 398, 174), (174, 398, 452, 312), (168, 170, 175, 171), (171, 175, 401, 400), (170, 313, 314, 175), (175, 314, 457, 401), (168, 171, 176, 172), (172, 176, 311, 310), (171, 400, 399, 176), (176, 399, 456, 311), (177, 181, 182, 178), (178, 182, 399, 400), (181, 325, 324, 182), (182, 324, 456, 399), (177, 178, 183, 179), (179, 183, 327, 328), (178, 400, 401, 183), (183, 401, 457, 327), (177, 179, 184, 180), (180, 184, 404, 403), (179, 328, 329, 184), (184, 329, 462, 404), (177, 180, 185, 181), (181, 185, 326, 325), (180, 403, 402, 185), (185, 402, 461, 326), (186, 190, 191, 187), (187, 191, 402, 403), (190, 340, 339, 191), (191, 339, 461, 402), (186, 187, 192, 188), (188, 192, 342, 343), (187, 403, 404, 192), (192, 404, 462, 342), (186, 188, 193, 189), (189, 193, 407, 406), (188, 343, 344, 193), (193, 344, 467, 407), (186, 189, 194, 190), (190, 194, 341, 340), (189, 406, 405, 194), (194, 405, 466, 341), (195, 199, 200, 196), (196, 200, 405, 406), (199, 355, 356, 200), (200, 356, 466, 405), (195, 196, 201, 197), (197, 201, 359, 358), (196, 406, 407, 201), (201, 407, 467, 359), (195, 197, 202, 198), (198, 202, 269, 268), (197, 358, 357, 202), (202, 357, 442, 269), (195, 198, 203, 199), (199, 203, 354, 355), (198, 268, 267, 203), (203, 267, 441, 354), (204, 208, 209, 205), (205, 209, 270, 271), (208, 283, 282, 209), (209, 282, 442, 270), (204, 205, 210, 206), (206, 210, 285, 286), (205, 271, 272, 210), (210, 272, 443, 285), (204, 206, 211, 207), (207, 211, 410, 409), (206, 286, 287, 211), (211, 287, 448, 410), (204, 207, 212, 208), (208, 212, 284, 283), (207, 409, 408, 212), (212, 408, 447, 284), (213, 217, 218, 214), (214, 218, 408, 409), (217, 298, 297, 218), (218, 297, 447, 408), (213, 214, 219, 215), (215, 219, 300, 301), (214, 409, 410, 219), (219, 410, 448, 300), (213, 215, 220, 216), (216, 220, 413, 412), (215, 301, 302, 220), (220, 302, 453, 413), (213, 216, 221, 217), (217, 221, 299, 298), (216, 412, 411, 221), (221, 411, 452, 299), (222, 226, 227, 223), (223, 227, 411, 412), (226, 313, 312, 227), (227, 312, 452, 411), (222, 223, 228, 224), (224, 228, 315, 316), (223, 412, 413, 228), (228, 413, 453, 315), (222, 224, 229, 225), (225, 229, 416, 415), (224, 316, 317, 229), (229, 317, 458, 416), (222, 225, 230, 226), (226, 230, 314, 313), (225, 415, 414, 230), (230, 414, 457, 314), (231, 235, 236, 232), (232, 236, 414, 415), (235, 328, 327, 236), (236, 327, 457, 414), (231, 232, 237, 233), (233, 237, 330, 331), (232, 415, 416, 237), (237, 416, 458, 330), (231, 233, 238, 234), (234, 238, 419, 418), (233, 331, 332, 238), (238, 332, 463, 419), (231, 234, 239, 235), (235, 239, 329, 328), (234, 418, 417, 239), (239, 417, 462, 329), (240, 244, 245, 241), (241, 245, 417, 418), (244, 343, 342, 245), (245, 342, 462, 417), (240, 241, 246, 242), (242, 246, 345, 346), (241, 418, 419, 246), (246, 419, 463, 345), (240, 242, 247, 243), (243, 247, 422, 421), (242, 346, 347, 247), (247, 347, 468, 422), (240, 243, 248, 244), (244, 248, 344, 343), (243, 421, 420, 248), (248, 420, 467, 344), (249, 253, 254, 250), (250, 254, 420, 421), (253, 358, 359, 254), (254, 359, 467, 420), (249, 250, 255, 251), (251, 255, 362, 361), (250, 421, 422, 255), (255, 422, 468, 362), (249, 251, 256, 252), (252, 256, 272, 271), (251, 361, 360, 256), (256, 360, 443, 272), (249, 252, 257, 253), (253, 257, 357, 358), (252, 271, 270, 257), (257, 270, 442, 357)])
me_plane_011.polygons.foreach_set('use_smooth', [True] * 456)
me_plane_011.materials.append(mat_pawn)
me_plane_011.use_remesh_preserve_volume = False
me_plane_011.use_remesh_preserve_attributes = False
me_plane_011.use_mirror_vertex_groups = False
me_plane_011.update()
me_plane_611 = bpy.data.meshes.new('Plane.611')
me_plane_611.from_pydata([(1.0, 1.0, 0.0), (1.0, -1.0, 0.0), (-1.0, -1.0, 0.0), (-1.0, 1.0, 0.0)], [], [(0, 3, 2, 1)])
me_plane_611.materials.append(mat_desk)
me_plane_611.use_remesh_preserve_volume = False
me_plane_611.use_remesh_preserve_attributes = False
me_plane_611.use_mirror_vertex_groups = False
me_plane_611.update()

# ---- objects
ob_board_right = bpy.data.objects.new('board_right', me_cube_001)
ob_pawncopy_029 = bpy.data.objects.new('Pawncopy.029', me_plane_011)
ob_pawncopy_028 = bpy.data.objects.new('Pawncopy.028', me_plane_011)
ob_pawncopy_027 = bpy.data.objects.new('Pawncopy.027', me_plane_011)
ob_pawncopy_026 = bpy.data.objects.new('Pawncopy.026', me_plane_011)
ob_pawncopy_025 = bpy.data.objects.new('Pawncopy.025', me_plane_011)
ob_pawncopy_024 = bpy.data.objects.new('Pawncopy.024', me_plane_011)
ob_pawncopy_023 = bpy.data.objects.new('Pawncopy.023', me_plane_011)
ob_pawncopy_022 = bpy.data.objects.new('Pawncopy.022', me_plane_011)
ob_pawncopy_021 = bpy.data.objects.new('Pawncopy.021', me_plane_011)
ob_pawncopy_020 = bpy.data.objects.new('Pawncopy.020', me_plane_011)
ob_pawncopy_019 = bpy.data.objects.new('Pawncopy.019', me_plane_011)
ob_pawncopy_018 = bpy.data.objects.new('Pawncopy.018', me_plane_011)
ob_pawncopy_017 = bpy.data.objects.new('Pawncopy.017', me_plane_011)
ob_pawncopy_016 = bpy.data.objects.new('Pawncopy.016', me_plane_011)
ob_pawncopy_015 = bpy.data.objects.new('Pawncopy.015', me_plane_011)
ob_pawncopy_014 = bpy.data.objects.new('Pawncopy.014', me_plane_011)
ob_pawncopy_013 = bpy.data.objects.new('Pawncopy.013', me_plane_011)
ob_pawncopy_012 = bpy.data.objects.new('Pawncopy.012', me_plane_011)
ob_pawncopy_011 = bpy.data.objects.new('Pawncopy.011', me_plane_011)
ob_pawncopy_010 = bpy.data.objects.new('Pawncopy.010', me_plane_011)
ob_pawncopy_009 = bpy.data.objects.new('Pawncopy.009', me_plane_011)
ob_pawncopy_008 = bpy.data.objects.new('Pawncopy.008', me_plane_011)
ob_pawncopy_007 = bpy.data.objects.new('Pawncopy.007', me_plane_011)
ob_pawncopy_006 = bpy.data.objects.new('Pawncopy.006', me_plane_011)
ob_pawncopy_005 = bpy.data.objects.new('Pawncopy.005', me_plane_011)
ob_pawncopy_004 = bpy.data.objects.new('Pawncopy.004', me_plane_011)
ob_pawncopy_003 = bpy.data.objects.new('Pawncopy.003', me_plane_011)
ob_pawncopy_002 = bpy.data.objects.new('Pawncopy.002', me_plane_011)
ob_pawncopy_001 = bpy.data.objects.new('Pawncopy.001', me_plane_011)
ob_pawncopy = bpy.data.objects.new('Pawncopy', me_plane_011)
ob_plane = bpy.data.objects.new('Plane', me_plane_611)
ob_pawn = bpy.data.objects.new('pawn', me_plane_011)
ob_board_left = bpy.data.objects.new('board_left', me_cube_001)
ob_camera = bpy.data.objects.new('Camera', cam_camera)
ob_lamp = bpy.data.objects.new('Lamp', light_lamp)

# ---- transforms, parenting, visibility, modifiers, constraints
ob_board_right.location = (4.0, 0.0, -0.25)
ob_board_right.scale = (0.5, 0.5, 0.25)
ob_board_right.lineart.crease_threshold = 0.0
ob_pawncopy_029.location = (-1.5, -3.5, 0.0)
ob_pawncopy_029.rotation_euler = (1.571, -0.0, 0.0)
ob_pawncopy_029.scale = (0.5, 0.5, 0.5)
ob_pawncopy_029.lineart.crease_threshold = 0.0
ob_pawncopy_028.location = (-1.5, -2.5, 0.0)
ob_pawncopy_028.rotation_euler = (1.571, -0.0, 0.0)
ob_pawncopy_028.scale = (0.5, 0.5, 0.5)
ob_pawncopy_028.lineart.crease_threshold = 0.0
ob_pawncopy_027.location = (-1.5, -0.5, 0.0)
ob_pawncopy_027.rotation_euler = (1.571, -0.0, 0.0)
ob_pawncopy_027.scale = (0.5, 0.5, 0.5)
ob_pawncopy_027.lineart.crease_threshold = 0.0
ob_pawncopy_026.location = (-1.5, 3.5, 0.0)
ob_pawncopy_026.rotation_euler = (1.571, -0.0, 0.0)
ob_pawncopy_026.scale = (0.5, 0.5, 0.5)
ob_pawncopy_026.lineart.crease_threshold = 0.0
ob_pawncopy_025.location = (-2.5, -2.5, 0.0)
ob_pawncopy_025.rotation_euler = (1.571, -0.0, 0.0)
ob_pawncopy_025.scale = (0.5, 0.5, 0.5)
ob_pawncopy_025.lineart.crease_threshold = 0.0
ob_pawncopy_024.location = (-2.5, -1.5, 0.0)
ob_pawncopy_024.rotation_euler = (1.571, -0.0, 0.0)
ob_pawncopy_024.scale = (0.5, 0.5, 0.5)
ob_pawncopy_024.lineart.crease_threshold = 0.0
ob_pawncopy_023.location = (-2.5, 0.5, 0.0)
ob_pawncopy_023.rotation_euler = (1.571, -0.0, 0.0)
ob_pawncopy_023.scale = (0.5, 0.5, 0.5)
ob_pawncopy_023.lineart.crease_threshold = 0.0
ob_pawncopy_022.location = (-2.5, 1.5, 0.0)
ob_pawncopy_022.rotation_euler = (1.571, -0.0, 0.0)
ob_pawncopy_022.scale = (0.5, 0.5, 0.5)
ob_pawncopy_022.lineart.crease_threshold = 0.0
ob_pawncopy_021.location = (-3.5, -3.5, 0.0)
ob_pawncopy_021.rotation_euler = (1.571, -0.0, 0.0)
ob_pawncopy_021.scale = (0.5, 0.5, 0.5)
ob_pawncopy_021.lineart.crease_threshold = 0.0
ob_pawncopy_020.location = (-3.5, -2.5, 0.0)
ob_pawncopy_020.rotation_euler = (1.571, -0.0, 0.0)
ob_pawncopy_020.scale = (0.5, 0.5, 0.5)
ob_pawncopy_020.lineart.crease_threshold = 0.0
ob_pawncopy_019.location = (-3.5, 3.5, 0.0)
ob_pawncopy_019.rotation_euler = (1.571, -0.0, 0.0)
ob_pawncopy_019.scale = (0.5, 0.5, 0.5)
ob_pawncopy_019.lineart.crease_threshold = 0.0
ob_pawncopy_018.location = (-4.5, -3.5, 0.0)
ob_pawncopy_018.rotation_euler = (1.571, -0.0, 0.0)
ob_pawncopy_018.scale = (0.5, 0.5, 0.5)
ob_pawncopy_018.lineart.crease_threshold = 0.0
ob_pawncopy_017.location = (-4.5, -0.5, 0.0)
ob_pawncopy_017.rotation_euler = (1.571, -0.0, 0.0)
ob_pawncopy_017.scale = (0.5, 0.5, 0.5)
ob_pawncopy_017.lineart.crease_threshold = 0.0
ob_pawncopy_016.location = (-4.5, 1.5, 0.0)
ob_pawncopy_016.rotation_euler = (1.571, -0.0, 0.0)
ob_pawncopy_016.scale = (0.5, 0.5, 0.5)
ob_pawncopy_016.lineart.crease_threshold = 0.0
ob_pawncopy_015.location = (-4.5, 3.5, 0.0)
ob_pawncopy_015.rotation_euler = (1.571, -0.0, 0.0)
ob_pawncopy_015.scale = (0.5, 0.5, 0.5)
ob_pawncopy_015.lineart.crease_threshold = 0.0
ob_pawncopy_014.location = (-5.5, -3.5, 0.0)
ob_pawncopy_014.rotation_euler = (1.571, -0.0, 0.0)
ob_pawncopy_014.scale = (0.5, 0.5, 0.5)
ob_pawncopy_014.lineart.crease_threshold = 0.0
ob_pawncopy_013.location = (-5.5, -0.5, 0.0)
ob_pawncopy_013.rotation_euler = (1.571, -0.0, 0.0)
ob_pawncopy_013.scale = (0.5, 0.5, 0.5)
ob_pawncopy_013.lineart.crease_threshold = 0.0
ob_pawncopy_012.location = (-5.5, 1.5, 0.0)
ob_pawncopy_012.rotation_euler = (1.571, -0.0, 0.0)
ob_pawncopy_012.scale = (0.5, 0.5, 0.5)
ob_pawncopy_012.lineart.crease_threshold = 0.0
ob_pawncopy_011.location = (-5.5, 3.5, 0.0)
ob_pawncopy_011.rotation_euler = (1.571, -0.0, 0.0)
ob_pawncopy_011.scale = (0.5, 0.5, 0.5)
ob_pawncopy_011.lineart.crease_threshold = 0.0
ob_pawncopy_010.location = (-6.5, -3.5, 0.0)
ob_pawncopy_010.rotation_euler = (1.571, -0.0, 0.0)
ob_pawncopy_010.scale = (0.5, 0.5, 0.5)
ob_pawncopy_010.lineart.crease_threshold = 0.0
ob_pawncopy_009.location = (-6.5, -2.5, 0.0)
ob_pawncopy_009.rotation_euler = (1.571, -0.0, 0.0)
ob_pawncopy_009.scale = (0.5, 0.5, 0.5)
ob_pawncopy_009.lineart.crease_threshold = 0.0
ob_pawncopy_008.location = (-6.5, 3.5, 0.0)
ob_pawncopy_008.rotation_euler = (1.571, -0.0, 0.0)
ob_pawncopy_008.scale = (0.5, 0.5, 0.5)
ob_pawncopy_008.lineart.crease_threshold = 0.0
ob_pawncopy_007.location = (-7.5, -2.5, 0.0)
ob_pawncopy_007.rotation_euler = (1.571, -0.0, 0.0)
ob_pawncopy_007.scale = (0.5, 0.5, 0.5)
ob_pawncopy_007.lineart.crease_threshold = 0.0
ob_pawncopy_006.location = (-7.5, -1.5, 0.0)
ob_pawncopy_006.rotation_euler = (1.571, -0.0, 0.0)
ob_pawncopy_006.scale = (0.5, 0.5, 0.5)
ob_pawncopy_006.lineart.crease_threshold = 0.0
ob_pawncopy_005.location = (-7.5, 0.5, 0.0)
ob_pawncopy_005.rotation_euler = (1.571, -0.0, 0.0)
ob_pawncopy_005.scale = (0.5, 0.5, 0.5)
ob_pawncopy_005.lineart.crease_threshold = 0.0
ob_pawncopy_004.location = (-7.5, 1.5, 0.0)
ob_pawncopy_004.rotation_euler = (1.571, -0.0, 0.0)
ob_pawncopy_004.scale = (0.5, 0.5, 0.5)
ob_pawncopy_004.lineart.crease_threshold = 0.0
ob_pawncopy_003.location = (-8.5, -3.5, 0.0)
ob_pawncopy_003.rotation_euler = (1.571, -0.0, 0.0)
ob_pawncopy_003.scale = (0.5, 0.5, 0.5)
ob_pawncopy_003.lineart.crease_threshold = 0.0
ob_pawncopy_002.location = (-8.5, -2.5, 0.0)
ob_pawncopy_002.rotation_euler = (1.571, -0.0, 0.0)
ob_pawncopy_002.scale = (0.5, 0.5, 0.5)
ob_pawncopy_002.lineart.crease_threshold = 0.0
ob_pawncopy_001.location = (-8.5, -0.5, 0.0)
ob_pawncopy_001.rotation_euler = (1.571, -0.0, 0.0)
ob_pawncopy_001.scale = (0.5, 0.5, 0.5)
ob_pawncopy_001.lineart.crease_threshold = 0.0
ob_pawncopy.location = (-8.5, 3.5, 0.0)
ob_pawncopy.rotation_euler = (1.571, -0.0, 0.0)
ob_pawncopy.scale = (0.5, 0.5, 0.5)
ob_pawncopy.lineart.crease_threshold = 0.0
ob_plane.location = (19.0, 19.0, -0.5)
ob_plane.scale = (52.04, 52.04, 52.04)
ob_plane.lineart.crease_threshold = 0.0
ob_pawn.location = (-3.919, -10.55, -5.109)
ob_pawn.rotation_euler = (1.571, -0.0, 0.0)
ob_pawn.scale = (0.5, 0.5, 0.5)
ob_pawn.lineart.crease_threshold = 0.0
ob_board_left.location = (-5.0, 4.768e-07, -0.25)
ob_board_left.scale = (0.5, 0.5, 0.25)
ob_board_left.lineart.crease_threshold = 0.0
ob_camera.location = (0.0, 0.0, 29.86)
ob_camera.lock_rotations_4d = False
ob_camera.empty_display_type = 'ARROWS'
ob_camera.color = (0.0, 0.0, 0.0, 0.0)
ob_camera.display_type = 'WIRE'
ob_camera.lineart.crease_threshold = 0.0
ob_lamp.location = (8.423e-07, -12.91, 16.19)
ob_lamp.rotation_euler = (-0.7118, 1.352e-06, 3.142)
ob_lamp.lock_rotations_4d = False
ob_lamp.empty_display_type = 'ARROWS'
ob_lamp.color = (0.0, 0.0, 0.0, 0.0)
ob_lamp.lineart.crease_threshold = 0.0

# ---- collection membership
col_collection_1.objects.link(ob_board_right)
col_collection_1.objects.link(ob_pawncopy_029)
col_collection_1.objects.link(ob_pawncopy_028)
col_collection_1.objects.link(ob_pawncopy_027)
col_collection_1.objects.link(ob_pawncopy_026)
col_collection_1.objects.link(ob_pawncopy_025)
col_collection_1.objects.link(ob_pawncopy_024)
col_collection_1.objects.link(ob_pawncopy_023)
col_collection_1.objects.link(ob_pawncopy_022)
col_collection_1.objects.link(ob_pawncopy_021)
col_collection_1.objects.link(ob_pawncopy_020)
col_collection_1.objects.link(ob_pawncopy_019)
col_collection_1.objects.link(ob_pawncopy_018)
col_collection_1.objects.link(ob_pawncopy_017)
col_collection_1.objects.link(ob_pawncopy_016)
col_collection_1.objects.link(ob_pawncopy_015)
col_collection_1.objects.link(ob_pawncopy_014)
col_collection_1.objects.link(ob_pawncopy_013)
col_collection_1.objects.link(ob_pawncopy_012)
col_collection_1.objects.link(ob_pawncopy_011)
col_collection_1.objects.link(ob_pawncopy_010)
col_collection_1.objects.link(ob_pawncopy_009)
col_collection_1.objects.link(ob_pawncopy_008)
col_collection_1.objects.link(ob_pawncopy_007)
col_collection_1.objects.link(ob_pawncopy_006)
col_collection_1.objects.link(ob_pawncopy_005)
col_collection_1.objects.link(ob_pawncopy_004)
col_collection_1.objects.link(ob_pawncopy_003)
col_collection_1.objects.link(ob_pawncopy_002)
col_collection_1.objects.link(ob_pawncopy_001)
col_collection_1.objects.link(ob_pawncopy)
col_collection_1.objects.link(ob_plane)
col_collection_1.objects.link(ob_pawn)
col_collection_1.objects.link(ob_board_left)
col_collection_1.objects.link(ob_camera)
col_collection_1.objects.link(ob_lamp)

# ---- scene / render settings (as saved in the file)
scene.camera = ob_camera
scene.frame_start = 1; scene.frame_end = 250; scene.frame_set(52)
scene.render.engine = 'CYCLES'
scene.render.image_settings.file_format = 'JPEG'
scene.render.image_settings.color_mode = 'RGB'
scene.render.image_settings.quality = 98
scene.render.image_settings.compression = 90
scene.render.resolution_x = 224
scene.render.resolution_y = 224
scene.render.dither_intensity = 0.0
scene.render.bake_margin = 2
scene.render.bake_bias = 0.0
scene.cycles.use_denoising = False
scene.cycles.samples = 36
scene.cycles.sampling_pattern = 'TABULATED_SOBOL'
scene.cycles.light_sampling_threshold = 0.0
scene.cycles.use_adaptive_sampling = False
scene.cycles.use_light_tree = False
scene.cycles.caustics_reflective = False
scene.cycles.caustics_refractive = False
scene.cycles.blur_glossy = 0.0
scene.cycles.max_bounces = 8
scene.cycles.diffuse_bounces = 0
scene.cycles.glossy_bounces = 1
scene.cycles.transmission_bounces = 2
scene.cycles.film_exposure = 1.39
scene.cycles.pixel_filter_type = 'GAUSSIAN'
scene.cycles.sample_clamp_indirect = 0.0
scene.view_settings.view_transform = 'Standard'
scene.view_settings.exposure = 1.818
bpy.context.view_layer.update()

